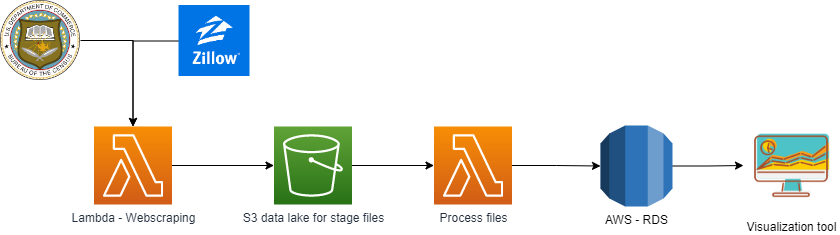

The diagram above was exported from draw.io. Its source (the exported page's mxGraphModel, read from the mxfile embedded in the PNG):
<mxGraphModel dx="1434" dy="764" grid="1" gridSize="10" guides="1" tooltips="1" connect="1" arrows="1" fold="1" page="1" pageScale="1" pageWidth="850" pageHeight="1100" math="0" shadow="0">
  <root>
    <mxCell id="0" />
    <mxCell id="1" parent="0" />
    <mxCell id="QRBCeXbf27rhWu2Na6in-9" style="edgeStyle=orthogonalEdgeStyle;rounded=0;orthogonalLoop=1;jettySize=auto;html=1;exitX=1;exitY=0.5;exitDx=0;exitDy=0;exitPerimeter=0;entryX=0;entryY=0.5;entryDx=0;entryDy=0;entryPerimeter=0;" parent="1" source="QRBCeXbf27rhWu2Na6in-1" target="QRBCeXbf27rhWu2Na6in-2" edge="1">
      <mxGeometry relative="1" as="geometry" />
    </mxCell>
    <mxCell id="QRBCeXbf27rhWu2Na6in-1" value="Lambda - Webscraping&lt;br&gt;" style="sketch=0;points=[[0,0,0],[0.25,0,0],[0.5,0,0],[0.75,0,0],[1,0,0],[0,1,0],[0.25,1,0],[0.5,1,0],[0.75,1,0],[1,1,0],[0,0.25,0],[0,0.5,0],[0,0.75,0],[1,0.25,0],[1,0.5,0],[1,0.75,0]];outlineConnect=0;fontColor=#232F3E;gradientColor=#F78E04;gradientDirection=north;fillColor=#D05C17;strokeColor=#ffffff;dashed=0;verticalLabelPosition=bottom;verticalAlign=top;align=center;html=1;fontSize=12;fontStyle=0;aspect=fixed;shape=mxgraph.aws4.resourceIcon;resIcon=mxgraph.aws4.lambda;" parent="1" vertex="1">
      <mxGeometry x="103.5" y="323" width="78" height="78" as="geometry" />
    </mxCell>
    <mxCell id="QRBCeXbf27rhWu2Na6in-11" style="edgeStyle=orthogonalEdgeStyle;rounded=0;orthogonalLoop=1;jettySize=auto;html=1;exitX=1;exitY=0.5;exitDx=0;exitDy=0;exitPerimeter=0;entryX=0;entryY=0.5;entryDx=0;entryDy=0;entryPerimeter=0;" parent="1" source="QRBCeXbf27rhWu2Na6in-2" target="QRBCeXbf27rhWu2Na6in-4" edge="1">
      <mxGeometry relative="1" as="geometry" />
    </mxCell>
    <mxCell id="QRBCeXbf27rhWu2Na6in-2" value="S3 data lake for stage files&lt;br&gt;" style="sketch=0;points=[[0,0,0],[0.25,0,0],[0.5,0,0],[0.75,0,0],[1,0,0],[0,1,0],[0.25,1,0],[0.5,1,0],[0.75,1,0],[1,1,0],[0,0.25,0],[0,0.5,0],[0,0.75,0],[1,0.25,0],[1,0.5,0],[1,0.75,0]];outlineConnect=0;fontColor=#232F3E;gradientColor=#60A337;gradientDirection=north;fillColor=#277116;strokeColor=#ffffff;dashed=0;verticalLabelPosition=bottom;verticalAlign=top;align=center;html=1;fontSize=12;fontStyle=0;aspect=fixed;shape=mxgraph.aws4.resourceIcon;resIcon=mxgraph.aws4.s3;" parent="1" vertex="1">
      <mxGeometry x="283.5" y="323" width="78" height="78" as="geometry" />
    </mxCell>
    <mxCell id="jW6ptJUoI4H2lIyv_TFs-2" style="edgeStyle=orthogonalEdgeStyle;rounded=0;orthogonalLoop=1;jettySize=auto;html=1;entryX=0;entryY=0.5;entryDx=0;entryDy=0;entryPerimeter=0;" edge="1" parent="1" source="QRBCeXbf27rhWu2Na6in-4" target="jW6ptJUoI4H2lIyv_TFs-1">
      <mxGeometry relative="1" as="geometry" />
    </mxCell>
    <mxCell id="QRBCeXbf27rhWu2Na6in-4" value="Process files&lt;br&gt;" style="sketch=0;points=[[0,0,0],[0.25,0,0],[0.5,0,0],[0.75,0,0],[1,0,0],[0,1,0],[0.25,1,0],[0.5,1,0],[0.75,1,0],[1,1,0],[0,0.25,0],[0,0.5,0],[0,0.75,0],[1,0.25,0],[1,0.5,0],[1,0.75,0]];outlineConnect=0;fontColor=#232F3E;gradientColor=#F78E04;gradientDirection=north;fillColor=#D05C17;strokeColor=#ffffff;dashed=0;verticalLabelPosition=bottom;verticalAlign=top;align=center;html=1;fontSize=12;fontStyle=0;aspect=fixed;shape=mxgraph.aws4.resourceIcon;resIcon=mxgraph.aws4.lambda;" parent="1" vertex="1">
      <mxGeometry x="443.5" y="323" width="78" height="78" as="geometry" />
    </mxCell>
    <mxCell id="QRBCeXbf27rhWu2Na6in-18" style="edgeStyle=orthogonalEdgeStyle;rounded=0;orthogonalLoop=1;jettySize=auto;html=1;entryX=0.5;entryY=0;entryDx=0;entryDy=0;entryPerimeter=0;" parent="1" source="QRBCeXbf27rhWu2Na6in-5" target="QRBCeXbf27rhWu2Na6in-1" edge="1">
      <mxGeometry relative="1" as="geometry" />
    </mxCell>
    <mxCell id="QRBCeXbf27rhWu2Na6in-5" value="" style="shape=image;verticalLabelPosition=bottom;labelBackgroundColor=default;verticalAlign=top;aspect=fixed;imageAspect=0;image=data:image/png,(base64 omitted: 4572 chars);" parent="1" vertex="1">
      <mxGeometry x="188.5" y="202" width="71" height="71" as="geometry" />
    </mxCell>
    <mxCell id="QRBCeXbf27rhWu2Na6in-17" style="edgeStyle=orthogonalEdgeStyle;rounded=0;orthogonalLoop=1;jettySize=auto;html=1;entryX=0.5;entryY=0;entryDx=0;entryDy=0;entryPerimeter=0;" parent="1" source="QRBCeXbf27rhWu2Na6in-6" target="QRBCeXbf27rhWu2Na6in-1" edge="1">
      <mxGeometry relative="1" as="geometry" />
    </mxCell>
    <mxCell id="QRBCeXbf27rhWu2Na6in-6" value="" style="shape=image;verticalLabelPosition=bottom;labelBackgroundColor=default;verticalAlign=top;aspect=fixed;imageAspect=0;image=https://upload.wikimedia.org/wikipedia/commons/thumb/8/85/Seal_of_the_United_States_Census_Bureau.svg/1200px-Seal_of_the_United_States_Census_Bureau.svg.png;" parent="1" vertex="1">
      <mxGeometry x="10" y="197" width="80" height="80" as="geometry" />
    </mxCell>
    <mxCell id="jW6ptJUoI4H2lIyv_TFs-5" style="edgeStyle=orthogonalEdgeStyle;rounded=0;orthogonalLoop=1;jettySize=auto;html=1;" edge="1" parent="1" source="jW6ptJUoI4H2lIyv_TFs-1" target="jW6ptJUoI4H2lIyv_TFs-4">
      <mxGeometry relative="1" as="geometry" />
    </mxCell>
    <mxCell id="jW6ptJUoI4H2lIyv_TFs-1" value="AWS - RDS" style="outlineConnect=0;dashed=0;verticalLabelPosition=bottom;verticalAlign=top;align=center;html=1;shape=mxgraph.aws3.rds;fillColor=#2E73B8;gradientColor=none;" vertex="1" parent="1">
      <mxGeometry x="610" y="322" width="72" height="81" as="geometry" />
    </mxCell>
    <mxCell id="jW6ptJUoI4H2lIyv_TFs-4" value="Visualization tool" style="shape=image;html=1;verticalAlign=top;verticalLabelPosition=bottom;labelBackgroundColor=#ffffff;imageAspect=0;aspect=fixed;image=https://cdn3.iconfinder.com/data/icons/fintech-icon/128/11_Data_Visualization-128.png" vertex="1" parent="1">
      <mxGeometry x="753" y="314" width="96" height="96" as="geometry" />
    </mxCell>
  </root>
</mxGraphModel>